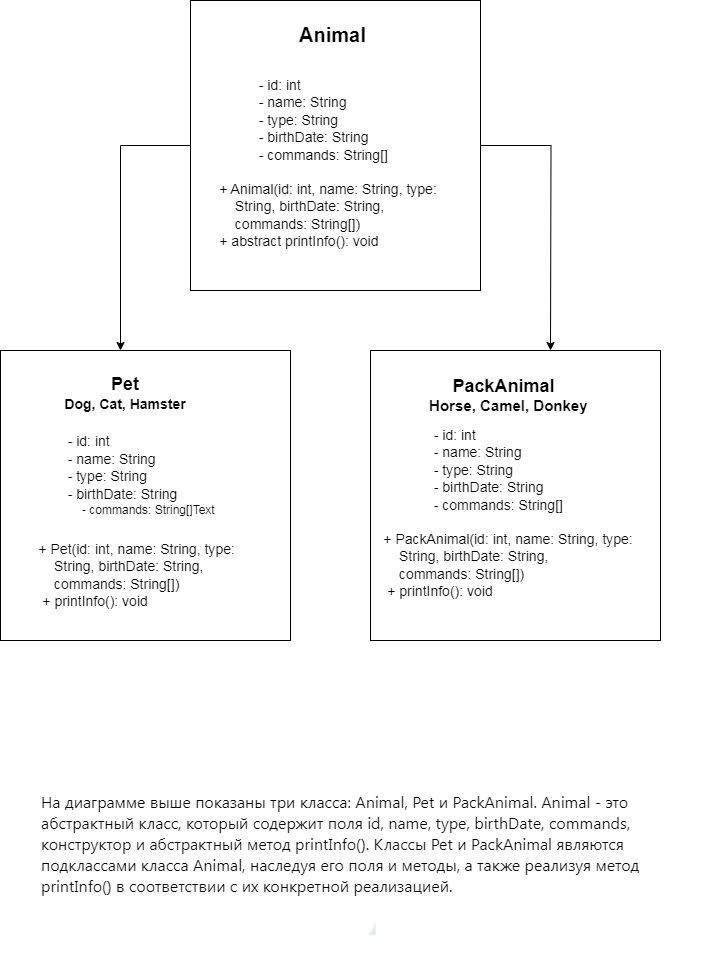

The diagram above was exported from draw.io. Its source (the exported page's mxGraphModel, read from the mxfile embedded in the PNG):
<mxGraphModel dx="1386" dy="779" grid="1" gridSize="10" guides="1" tooltips="1" connect="1" arrows="1" fold="1" page="1" pageScale="1" pageWidth="827" pageHeight="1169" math="0" shadow="0">
  <root>
    <mxCell id="0" />
    <mxCell id="1" parent="0" />
    <mxCell id="8uvgpf6PWpw37y9CwIwy-22" style="edgeStyle=orthogonalEdgeStyle;rounded=0;orthogonalLoop=1;jettySize=auto;html=1;" edge="1" parent="1" source="8uvgpf6PWpw37y9CwIwy-1">
      <mxGeometry relative="1" as="geometry">
        <mxPoint x="620" y="390" as="targetPoint" />
      </mxGeometry>
    </mxCell>
    <mxCell id="8uvgpf6PWpw37y9CwIwy-26" style="edgeStyle=orthogonalEdgeStyle;rounded=0;orthogonalLoop=1;jettySize=auto;html=1;exitX=0;exitY=0.5;exitDx=0;exitDy=0;" edge="1" parent="1" source="8uvgpf6PWpw37y9CwIwy-1" target="8uvgpf6PWpw37y9CwIwy-7">
      <mxGeometry relative="1" as="geometry">
        <Array as="points">
          <mxPoint x="190" y="185" />
        </Array>
      </mxGeometry>
    </mxCell>
    <mxCell id="8uvgpf6PWpw37y9CwIwy-1" value="" style="whiteSpace=wrap;html=1;aspect=fixed;" vertex="1" parent="1">
      <mxGeometry x="260" y="40" width="290" height="290" as="geometry" />
    </mxCell>
    <mxCell id="8uvgpf6PWpw37y9CwIwy-3" value="&lt;pre style=&quot;box-sizing: border-box; font-variant-numeric: normal; font-variant-east-asian: normal; font-variant-alternates: normal; font-variant-position: normal; font-kerning: auto; font-optical-sizing: auto; font-feature-settings: normal; font-variation-settings: normal; font-stretch: normal; line-height: 1.25; font-family: var(--font-family-monospace); margin-top: 0px; margin-bottom: 0px; overflow: hidden; --color-scrollbar: var(--color-scrollbar-code); --color-type: #0053d4; --color-keyword: #388e22; --color-class: #3e6c20; --color-string: #9a1111; --color-template: #9A5334; --color-selector: #9A5334; --color-function: #a753b7; --color-comment: #616161; --color-section: #9a1111; --color-variable: #BD63C5; --color-attribute: #276b8f; --color-link: #276b8f; --color-tag: #000000; text-align: start;&quot; data-language=&quot;&quot; data-entity-type=&quot;MessageEntityPre&quot; class=&quot;code-block&quot;&gt;&lt;b style=&quot;&quot;&gt;&lt;font style=&quot;font-size: 20px;&quot;&gt; Animal&lt;/font&gt;&lt;/b&gt;&lt;/pre&gt;" style="text;strokeColor=none;align=center;fillColor=none;html=1;verticalAlign=middle;whiteSpace=wrap;rounded=0;" vertex="1" parent="1">
      <mxGeometry x="345" y="60" width="110" height="30" as="geometry" />
    </mxCell>
    <mxCell id="8uvgpf6PWpw37y9CwIwy-4" value="&lt;pre style=&quot;box-sizing: border-box; font-variant-numeric: normal; font-variant-east-asian: normal; font-variant-alternates: normal; font-variant-position: normal; font-kerning: auto; font-optical-sizing: auto; font-feature-settings: normal; font-variation-settings: normal; font-stretch: normal; font-size: 0.875rem; line-height: 1.25; font-family: var(--font-family-monospace); margin-top: 0px; margin-bottom: 0px; overflow: hidden; --color-scrollbar: var(--color-scrollbar-code); --color-type: #0053d4; --color-keyword: #388e22; --color-class: #3e6c20; --color-string: #9a1111; --color-template: #9A5334; --color-selector: #9A5334; --color-function: #a753b7; --color-comment: #616161; --color-section: #9a1111; --color-variable: #BD63C5; --color-attribute: #276b8f; --color-link: #276b8f; --color-tag: #000000; text-align: start;&quot; data-language=&quot;&quot; data-entity-type=&quot;MessageEntityPre&quot; class=&quot;code-block&quot;&gt;       - id: int&lt;/pre&gt;&lt;pre style=&quot;box-sizing: border-box; font-variant-numeric: normal; font-variant-east-asian: normal; font-variant-alternates: normal; font-variant-position: normal; font-kerning: auto; font-optical-sizing: auto; font-feature-settings: normal; font-variation-settings: normal; font-stretch: normal; font-size: 0.875rem; line-height: 1.25; font-family: var(--font-family-monospace); margin-top: 0px; margin-bottom: 0px; overflow: hidden; --color-scrollbar: var(--color-scrollbar-code); --color-type: #0053d4; --color-keyword: #388e22; --color-class: #3e6c20; --color-string: #9a1111; --color-template: #9A5334; --color-selector: #9A5334; --color-function: #a753b7; --color-comment: #616161; --color-section: #9a1111; --color-variable: #BD63C5; --color-attribute: #276b8f; --color-link: #276b8f; --color-tag: #000000; text-align: start;&quot; data-language=&quot;&quot; data-entity-type=&quot;MessageEntityPre&quot; class=&quot;code-block&quot;&gt;       - name: String                       &lt;br&gt;       - type: String                       &lt;br&gt;       - birthDate: String                  &lt;br&gt;       - commands: String[]&lt;/pre&gt;" style="text;strokeColor=none;align=center;fillColor=none;html=1;verticalAlign=middle;whiteSpace=wrap;rounded=0;" vertex="1" parent="1">
      <mxGeometry x="315" y="110" width="180" height="100" as="geometry" />
    </mxCell>
    <mxCell id="8uvgpf6PWpw37y9CwIwy-5" value="&lt;pre style=&quot;box-sizing: border-box; font-variant-numeric: normal; font-variant-east-asian: normal; font-variant-alternates: normal; font-variant-position: normal; font-kerning: auto; font-optical-sizing: auto; font-feature-settings: normal; font-variation-settings: normal; font-stretch: normal; font-size: 0.875rem; line-height: 1.25; font-family: var(--font-family-monospace); margin-top: 0px; margin-bottom: 0px; overflow: hidden; --color-scrollbar: var(--color-scrollbar-code); --color-type: #0053d4; --color-keyword: #388e22; --color-class: #3e6c20; --color-string: #9a1111; --color-template: #9A5334; --color-selector: #9A5334; --color-function: #a753b7; --color-comment: #616161; --color-section: #9a1111; --color-variable: #BD63C5; --color-attribute: #276b8f; --color-link: #276b8f; --color-tag: #000000; text-align: start;&quot; data-language=&quot;&quot; data-entity-type=&quot;MessageEntityPre&quot; class=&quot;code-block&quot;&gt;+ Animal(id: int, name: String, type: &lt;br&gt;    String, birthDate: String,         &lt;br&gt;    commands: String[])                &lt;br&gt;+ abstract printInfo(): void &lt;/pre&gt;" style="text;strokeColor=none;align=center;fillColor=none;html=1;verticalAlign=middle;whiteSpace=wrap;rounded=0;" vertex="1" parent="1">
      <mxGeometry x="280" y="210" width="240" height="90" as="geometry" />
    </mxCell>
    <mxCell id="8uvgpf6PWpw37y9CwIwy-7" value="" style="whiteSpace=wrap;html=1;aspect=fixed;" vertex="1" parent="1">
      <mxGeometry x="70" y="390" width="290" height="290" as="geometry" />
    </mxCell>
    <mxCell id="8uvgpf6PWpw37y9CwIwy-8" value="&lt;pre style=&quot;box-sizing: border-box; font-variant-numeric: normal; font-variant-east-asian: normal; font-variant-alternates: normal; font-variant-position: normal; font-kerning: auto; font-optical-sizing: auto; font-feature-settings: normal; font-variation-settings: normal; font-stretch: normal; line-height: 1.25; font-family: var(--font-family-monospace); margin-top: 0px; margin-bottom: 0px; overflow: hidden; --color-scrollbar: var(--color-scrollbar-code); --color-type: #0053d4; --color-keyword: #388e22; --color-class: #3e6c20; --color-string: #9a1111; --color-template: #9A5334; --color-selector: #9A5334; --color-function: #a753b7; --color-comment: #616161; --color-section: #9a1111; --color-variable: #BD63C5; --color-attribute: #276b8f; --color-link: #276b8f; --color-tag: #000000; text-align: start;&quot; data-language=&quot;&quot; data-entity-type=&quot;MessageEntityPre&quot; class=&quot;code-block&quot;&gt;&lt;b&gt;&lt;span style=&quot;font-size: 0.875rem;&quot;&gt;            &lt;/span&gt;&lt;font style=&quot;font-size: 18px;&quot;&gt;Pet&lt;/font&gt;&lt;/b&gt;&lt;/pre&gt;&lt;pre style=&quot;box-sizing: border-box; font-variant-numeric: normal; font-variant-east-asian: normal; font-variant-alternates: normal; font-variant-position: normal; font-kerning: auto; font-optical-sizing: auto; font-feature-settings: normal; font-variation-settings: normal; font-stretch: normal; font-size: 0.875rem; line-height: 1.25; font-family: var(--font-family-monospace); margin-top: 0px; margin-bottom: 0px; overflow: hidden; --color-scrollbar: var(--color-scrollbar-code); --color-type: #0053d4; --color-keyword: #388e22; --color-class: #3e6c20; --color-string: #9a1111; --color-template: #9A5334; --color-selector: #9A5334; --color-function: #a753b7; --color-comment: #616161; --color-section: #9a1111; --color-variable: #BD63C5; --color-attribute: #276b8f; --color-link: #276b8f; --color-tag: #000000; text-align: start;&quot; data-language=&quot;&quot; data-entity-type=&quot;MessageEntityPre&quot; class=&quot;code-block&quot;&gt;&lt;b&gt;Dog, Cat, Hamster&lt;/b&gt;&lt;/pre&gt;&lt;pre style=&quot;box-sizing: border-box; font-variant-numeric: normal; font-variant-east-asian: normal; font-variant-alternates: normal; font-variant-position: normal; font-kerning: auto; font-optical-sizing: auto; font-feature-settings: normal; font-variation-settings: normal; font-stretch: normal; font-size: 0.875rem; line-height: 1.25; font-family: var(--font-family-monospace); margin-top: 0px; margin-bottom: 0px; overflow: hidden; --color-scrollbar: var(--color-scrollbar-code); --color-type: #0053d4; --color-keyword: #388e22; --color-class: #3e6c20; --color-string: #9a1111; --color-template: #9A5334; --color-selector: #9A5334; --color-function: #a753b7; --color-comment: #616161; --color-section: #9a1111; --color-variable: #BD63C5; --color-attribute: #276b8f; --color-link: #276b8f; --color-tag: #000000; text-align: start;&quot; data-language=&quot;&quot; data-entity-type=&quot;MessageEntityPre&quot; class=&quot;code-block&quot;&gt;&lt;b&gt;&lt;br&gt;&lt;/b&gt;&lt;/pre&gt;&lt;pre style=&quot;box-sizing: border-box; font-variant-numeric: normal; font-variant-east-asian: normal; font-variant-alternates: normal; font-variant-position: normal; font-kerning: auto; font-optical-sizing: auto; font-feature-settings: normal; font-variation-settings: normal; font-stretch: normal; font-size: 0.875rem; line-height: 1.25; font-family: var(--font-family-monospace); margin-top: 0px; margin-bottom: 0px; overflow: hidden; --color-scrollbar: var(--color-scrollbar-code); --color-type: #0053d4; --color-keyword: #388e22; --color-class: #3e6c20; --color-string: #9a1111; --color-template: #9A5334; --color-selector: #9A5334; --color-function: #a753b7; --color-comment: #616161; --color-section: #9a1111; --color-variable: #BD63C5; --color-attribute: #276b8f; --color-link: #276b8f; --color-tag: #000000; text-align: start;&quot; data-language=&quot;&quot; data-entity-type=&quot;MessageEntityPre&quot; class=&quot;code-block&quot;&gt;&lt;br&gt;&lt;/pre&gt;" style="text;strokeColor=none;align=center;fillColor=none;html=1;verticalAlign=middle;whiteSpace=wrap;rounded=0;" vertex="1" parent="1">
      <mxGeometry x="120" y="420" width="150" height="60" as="geometry" />
    </mxCell>
    <mxCell id="8uvgpf6PWpw37y9CwIwy-9" value="&lt;pre style=&quot;border-color: var(--border-color); font-variant-numeric: normal; font-variant-east-asian: normal; font-variant-alternates: normal; font-variant-position: normal; box-sizing: border-box; font-kerning: auto; font-optical-sizing: auto; font-feature-settings: normal; font-variation-settings: normal; font-stretch: normal; font-size: 0.875rem; line-height: 1.25; font-family: var(--font-family-monospace); margin-top: 0px; margin-bottom: 0px; overflow: hidden; --color-scrollbar: var(--color-scrollbar-code); --color-type: #0053d4; --color-keyword: #388e22; --color-class: #3e6c20; --color-string: #9a1111; --color-template: #9A5334; --color-selector: #9A5334; --color-function: #a753b7; --color-comment: #616161; --color-section: #9a1111; --color-variable: #BD63C5; --color-attribute: #276b8f; --color-link: #276b8f; --color-tag: #000000; text-align: start;&quot; data-language=&quot;&quot; data-entity-type=&quot;MessageEntityPre&quot; class=&quot;code-block&quot;&gt;         - id: int&lt;/pre&gt;&lt;pre style=&quot;border-color: var(--border-color); font-variant-numeric: normal; font-variant-east-asian: normal; font-variant-alternates: normal; font-variant-position: normal; box-sizing: border-box; font-kerning: auto; font-optical-sizing: auto; font-feature-settings: normal; font-variation-settings: normal; font-stretch: normal; font-size: 0.875rem; line-height: 1.25; font-family: var(--font-family-monospace); margin-top: 0px; margin-bottom: 0px; overflow: hidden; --color-scrollbar: var(--color-scrollbar-code); --color-type: #0053d4; --color-keyword: #388e22; --color-class: #3e6c20; --color-string: #9a1111; --color-template: #9A5334; --color-selector: #9A5334; --color-function: #a753b7; --color-comment: #616161; --color-section: #9a1111; --color-variable: #BD63C5; --color-attribute: #276b8f; --color-link: #276b8f; --color-tag: #000000; text-align: start;&quot; data-language=&quot;&quot; data-entity-type=&quot;MessageEntityPre&quot; class=&quot;code-block&quot;&gt;         - name: String                       &lt;br style=&quot;border-color: var(--border-color);&quot;&gt;         - type: String                       &lt;br style=&quot;border-color: var(--border-color);&quot;&gt;         - birthDate: String                  &lt;br style=&quot;border-color: var(--border-color);&quot;&gt;&lt;/pre&gt;&amp;nbsp; &amp;nbsp; &amp;nbsp;- commands: String[]Text" style="text;strokeColor=none;align=center;fillColor=none;html=1;verticalAlign=middle;whiteSpace=wrap;rounded=0;" vertex="1" parent="1">
      <mxGeometry x="115" y="460" width="190" height="110" as="geometry" />
    </mxCell>
    <mxCell id="8uvgpf6PWpw37y9CwIwy-10" value="&lt;pre style=&quot;border-color: var(--border-color); font-variant-numeric: normal; font-variant-east-asian: normal; font-variant-alternates: normal; font-variant-position: normal; box-sizing: border-box; font-kerning: auto; font-optical-sizing: auto; font-feature-settings: normal; font-variation-settings: normal; font-stretch: normal; font-size: 0.875rem; line-height: 1.25; font-family: var(--font-family-monospace); margin-top: 0px; margin-bottom: 0px; overflow: hidden; --color-scrollbar: var(--color-scrollbar-code); --color-type: #0053d4; --color-keyword: #388e22; --color-class: #3e6c20; --color-string: #9a1111; --color-template: #9A5334; --color-selector: #9A5334; --color-function: #a753b7; --color-comment: #616161; --color-section: #9a1111; --color-variable: #BD63C5; --color-attribute: #276b8f; --color-link: #276b8f; --color-tag: #000000; text-align: start;&quot; data-language=&quot;&quot; data-entity-type=&quot;MessageEntityPre&quot; class=&quot;code-block&quot;&gt;+ Pet(id: int, name: String, type: &lt;br style=&quot;border-color: var(--border-color);&quot;&gt;    String, birthDate: String,         &lt;br style=&quot;border-color: var(--border-color);&quot;&gt;    commands: String[])                &lt;br style=&quot;border-color: var(--border-color);&quot;&gt; + printInfo(): void &lt;/pre&gt;" style="text;strokeColor=none;align=center;fillColor=none;html=1;verticalAlign=middle;whiteSpace=wrap;rounded=0;" vertex="1" parent="1">
      <mxGeometry x="90" y="570" width="240" height="90" as="geometry" />
    </mxCell>
    <mxCell id="8uvgpf6PWpw37y9CwIwy-11" value="" style="whiteSpace=wrap;html=1;aspect=fixed;" vertex="1" parent="1">
      <mxGeometry x="440" y="390" width="290" height="290" as="geometry" />
    </mxCell>
    <mxCell id="8uvgpf6PWpw37y9CwIwy-12" value="&lt;pre style=&quot;box-sizing: border-box; font-variant-numeric: normal; font-variant-east-asian: normal; font-variant-alternates: normal; font-variant-position: normal; font-kerning: auto; font-optical-sizing: auto; font-feature-settings: normal; font-variation-settings: normal; font-stretch: normal; line-height: 1.25; font-family: var(--font-family-monospace); margin-top: 0px; margin-bottom: 0px; overflow: hidden; --color-scrollbar: var(--color-scrollbar-code); --color-type: #0053d4; --color-keyword: #388e22; --color-class: #3e6c20; --color-string: #9a1111; --color-template: #9A5334; --color-selector: #9A5334; --color-function: #a753b7; --color-comment: #616161; --color-section: #9a1111; --color-variable: #BD63C5; --color-attribute: #276b8f; --color-link: #276b8f; --color-tag: #000000; text-align: start;&quot; data-language=&quot;&quot; data-entity-type=&quot;MessageEntityPre&quot; class=&quot;code-block&quot;&gt;&lt;b style=&quot;&quot;&gt;&lt;font style=&quot;font-size: 18px;&quot;&gt;        PackAnimal&lt;/font&gt;&lt;/b&gt;&lt;/pre&gt;&lt;pre style=&quot;box-sizing: border-box; font-variant-numeric: normal; font-variant-east-asian: normal; font-variant-alternates: normal; font-variant-position: normal; font-kerning: auto; font-optical-sizing: auto; font-feature-settings: normal; font-variation-settings: normal; font-stretch: normal; line-height: 1.25; font-family: var(--font-family-monospace); margin-top: 0px; margin-bottom: 0px; overflow: hidden; --color-scrollbar: var(--color-scrollbar-code); --color-type: #0053d4; --color-keyword: #388e22; --color-class: #3e6c20; --color-string: #9a1111; --color-template: #9A5334; --color-selector: #9A5334; --color-function: #a753b7; --color-comment: #616161; --color-section: #9a1111; --color-variable: #BD63C5; --color-attribute: #276b8f; --color-link: #276b8f; --color-tag: #000000; text-align: start;&quot; data-language=&quot;&quot; data-entity-type=&quot;MessageEntityPre&quot; class=&quot;code-block&quot;&gt;&lt;b style=&quot;font-family: var(--font-family-monospace); background-color: initial; white-space: normal;&quot;&gt;&lt;font style=&quot;font-size: 15px;&quot;&gt;&amp;nbsp; &amp;nbsp; Horse, Camel, Donkey&lt;/font&gt;&lt;/b&gt;&lt;/pre&gt;" style="text;strokeColor=none;align=center;fillColor=none;html=1;verticalAlign=middle;whiteSpace=wrap;rounded=0;" vertex="1" parent="1">
      <mxGeometry x="470" y="410" width="200" height="50" as="geometry" />
    </mxCell>
    <mxCell id="8uvgpf6PWpw37y9CwIwy-13" value="&lt;pre style=&quot;box-sizing: border-box; font-variant-numeric: normal; font-variant-east-asian: normal; font-variant-alternates: normal; font-variant-position: normal; font-kerning: auto; font-optical-sizing: auto; font-feature-settings: normal; font-variation-settings: normal; font-stretch: normal; font-size: 0.875rem; line-height: 1.25; font-family: var(--font-family-monospace); margin-top: 0px; margin-bottom: 0px; overflow: hidden; --color-scrollbar: var(--color-scrollbar-code); --color-type: #0053d4; --color-keyword: #388e22; --color-class: #3e6c20; --color-string: #9a1111; --color-template: #9A5334; --color-selector: #9A5334; --color-function: #a753b7; --color-comment: #616161; --color-section: #9a1111; --color-variable: #BD63C5; --color-attribute: #276b8f; --color-link: #276b8f; --color-tag: #000000; text-align: start;&quot; data-language=&quot;&quot; data-entity-type=&quot;MessageEntityPre&quot; class=&quot;code-block&quot;&gt;       - id: int&lt;/pre&gt;&lt;pre style=&quot;box-sizing: border-box; font-variant-numeric: normal; font-variant-east-asian: normal; font-variant-alternates: normal; font-variant-position: normal; font-kerning: auto; font-optical-sizing: auto; font-feature-settings: normal; font-variation-settings: normal; font-stretch: normal; font-size: 0.875rem; line-height: 1.25; font-family: var(--font-family-monospace); margin-top: 0px; margin-bottom: 0px; overflow: hidden; --color-scrollbar: var(--color-scrollbar-code); --color-type: #0053d4; --color-keyword: #388e22; --color-class: #3e6c20; --color-string: #9a1111; --color-template: #9A5334; --color-selector: #9A5334; --color-function: #a753b7; --color-comment: #616161; --color-section: #9a1111; --color-variable: #BD63C5; --color-attribute: #276b8f; --color-link: #276b8f; --color-tag: #000000; text-align: start;&quot; data-language=&quot;&quot; data-entity-type=&quot;MessageEntityPre&quot; class=&quot;code-block&quot;&gt;       - name: String                       &lt;br&gt;       - type: String                       &lt;br&gt;       - birthDate: String                  &lt;br&gt;       - commands: String[]&lt;/pre&gt;" style="text;strokeColor=none;align=center;fillColor=none;html=1;verticalAlign=middle;whiteSpace=wrap;rounded=0;" vertex="1" parent="1">
      <mxGeometry x="490" y="460" width="180" height="100" as="geometry" />
    </mxCell>
    <mxCell id="8uvgpf6PWpw37y9CwIwy-14" value="&lt;pre style=&quot;box-sizing: border-box; font-variant-numeric: normal; font-variant-east-asian: normal; font-variant-alternates: normal; font-variant-position: normal; font-kerning: auto; font-optical-sizing: auto; font-feature-settings: normal; font-variation-settings: normal; font-stretch: normal; font-size: 0.875rem; line-height: 1.25; font-family: var(--font-family-monospace); margin-top: 0px; margin-bottom: 0px; overflow: hidden; --color-scrollbar: var(--color-scrollbar-code); --color-type: #0053d4; --color-keyword: #388e22; --color-class: #3e6c20; --color-string: #9a1111; --color-template: #9A5334; --color-selector: #9A5334; --color-function: #a753b7; --color-comment: #616161; --color-section: #9a1111; --color-variable: #BD63C5; --color-attribute: #276b8f; --color-link: #276b8f; --color-tag: #000000; text-align: start;&quot; data-language=&quot;&quot; data-entity-type=&quot;MessageEntityPre&quot; class=&quot;code-block&quot;&gt;+ PackAnimal(id: int, name: String, type: &lt;br&gt;    String, birthDate: String,         &lt;br&gt;    commands: String[])                &lt;br&gt; + printInfo(): void &lt;/pre&gt;" style="text;strokeColor=none;align=center;fillColor=none;html=1;verticalAlign=middle;whiteSpace=wrap;rounded=0;" vertex="1" parent="1">
      <mxGeometry x="460" y="560" width="240" height="90" as="geometry" />
    </mxCell>
    <mxCell id="8uvgpf6PWpw37y9CwIwy-27" value="&lt;div style=&quot;box-sizing: border-box; min-width: 0px; font-family: Roboto, -apple-system, BlinkMacSystemFont, &amp;quot;Apple Color Emoji&amp;quot;, &amp;quot;Segoe UI&amp;quot;, Oxygen, Ubuntu, Cantarell, &amp;quot;Fira Sans&amp;quot;, &amp;quot;Droid Sans&amp;quot;, &amp;quot;Helvetica Neue&amp;quot;, sans-serif; font-size: 16px; text-align: left;&quot; dir=&quot;auto&quot; class=&quot;content-inner with-subheader&quot;&gt;&lt;div style=&quot;box-sizing: border-box; margin: 0px; word-break: break-word; line-height: 1.3125; text-align: initial; unicode-bidi: plaintext; border-radius: 0.25rem; position: relative;&quot; dir=&quot;auto&quot; class=&quot;text-content clearfix with-meta&quot;&gt;На диаграмме выше показаны три класса: Animal, Pet и PackAnimal. Animal - это абстрактный класс, который содержит поля id, name, type, birthDate, commands, конструктор и абстрактный метод printInfo(). Классы Pet и PackAnimal являются подклассами класса Animal, наследуя его поля и методы, а также реализуя метод printInfo() в соответствии с их конкретной реализацией.&lt;div&gt;&lt;br&gt;&lt;/div&gt;&lt;span style=&quot;box-sizing: border-box; position: relative; height: calc(var(--message-meta-height, 1rem)); bottom: auto !important; right: 0px; display: flex; align-items: center; background: none; border-radius: 0.625rem; padding: 0px 0.25rem; color: rgba(var(--color-text-meta-rgb), 0.75); cursor: var(--custom-cursor, pointer); max-width: 100%; user-select: none; top: 0.375rem; float: right; line-height: 1.35; margin-left: 0.4375rem; margin-right: -0.5rem;&quot; data-ignore-on-paste=&quot;true&quot; dir=&quot;ltr&quot; class=&quot;MessageMeta&quot;&gt;&lt;/span&gt;&lt;/div&gt;&lt;/div&gt;&lt;svg style=&quot;font-family: Roboto, -apple-system, BlinkMacSystemFont, &amp;quot;Apple Color Emoji&amp;quot;, &amp;quot;Segoe UI&amp;quot;, Oxygen, Ubuntu, Cantarell, &amp;quot;Fira Sans&amp;quot;, &amp;quot;Droid Sans&amp;quot;, &amp;quot;Helvetica Neue&amp;quot;, sans-serif; font-size: 16px; text-align: left;&quot; class=&quot;svg-appendix&quot; height=&quot;20&quot; width=&quot;9&quot;&gt;&lt;defs&gt;&lt;filter id=&quot;messageAppendix&quot; filterUnits=&quot;objectBoundingBox&quot; height=&quot;141.2%&quot; width=&quot;200%&quot; y=&quot;-14.7%&quot; x=&quot;-50%&quot;&gt;&lt;feOffset result=&quot;shadowOffsetOuter1&quot; in=&quot;SourceAlpha&quot; dy=&quot;1&quot;&gt;&lt;/feOffset&gt;&lt;feGaussianBlur result=&quot;shadowBlurOuter1&quot; in=&quot;shadowOffsetOuter1&quot; stdDeviation=&quot;1&quot;&gt;&lt;/feGaussianBlur&gt;&lt;feColorMatrix in=&quot;shadowBlurOuter1&quot; values=&quot;0 0 0 0 0.0621962482 0 0 0 0 0.138574144 0 0 0 0 0.185037364 0 0 0 0.15 0&quot;&gt;&lt;/feColorMatrix&gt;&lt;/filter&gt;&lt;/defs&gt;&lt;g fill-rule=&quot;evenodd&quot; fill=&quot;none&quot;&gt;&lt;path filter=&quot;url(#messageAppendix)&quot; fill=&quot;#000&quot; d=&quot;M3 17h6V0c-.193 2.84-.876 5.767-2.05 8.782-.904 2.325-2.446 4.485-4.625 6.48A1 1 0 003 17z&quot;&gt;&lt;/path&gt;&lt;path class=&quot;corner&quot; fill=&quot;FFF&quot; d=&quot;M3 17h6V0c-.193 2.84-.876 5.767-2.05 8.782-.904 2.325-2.446 4.485-4.625 6.48A1 1 0 003 17z&quot;&gt;&lt;/path&gt;&lt;/g&gt;&lt;/svg&gt;" style="text;strokeColor=none;align=center;fillColor=none;html=1;verticalAlign=middle;whiteSpace=wrap;rounded=0;" vertex="1" parent="1">
      <mxGeometry x="110" y="800" width="670" height="210" as="geometry" />
    </mxCell>
  </root>
</mxGraphModel>